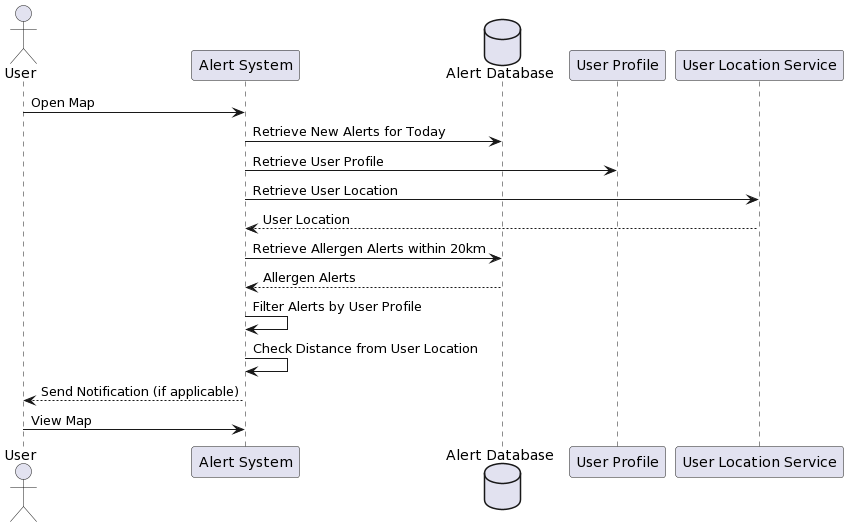

The diagram above was rendered by PlantUML. Its source (embedded in the PNG):
@startuml
actor User
participant "Alert System" as System
database "Alert Database" as Database
participant "User Profile" as Profile
participant "User Location Service" as LocationService

User -> System: Open Map
System -> Database: Retrieve New Alerts for Today
System -> Profile: Retrieve User Profile
System -> LocationService: Retrieve User Location
LocationService --> System: User Location
System -> Database: Retrieve Allergen Alerts within 20km
Database --> System: Allergen Alerts
System -> System: Filter Alerts by User Profile
System -> System: Check Distance from User Location
System --> User: Send Notification (if applicable)
User -> System: View Map
@enduml